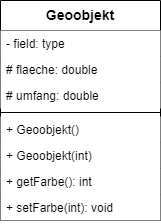

The diagram above was exported from draw.io. Its source (the exported page's mxGraphModel, read from the mxfile embedded in the PNG):
<mxGraphModel dx="1434" dy="836" grid="1" gridSize="10" guides="1" tooltips="1" connect="1" arrows="1" fold="1" page="1" pageScale="1" pageWidth="1169" pageHeight="827" math="0" shadow="0">
  <root>
    <mxCell id="0" />
    <mxCell id="1" parent="0" />
    <mxCell id="2" value="&lt;font style=&quot;font-size: 14px;&quot;&gt;Geoobjekt&lt;/font&gt;" style="swimlane;fontStyle=1;align=center;verticalAlign=top;childLayout=stackLayout;horizontal=1;startSize=30;horizontalStack=0;resizeParent=1;resizeParentMax=0;resizeLast=0;collapsible=1;marginBottom=0;whiteSpace=wrap;html=1;fillColor=default;" vertex="1" parent="1">
      <mxGeometry x="420" y="260" width="160" height="220" as="geometry" />
    </mxCell>
    <mxCell id="3" value="- field: type" style="text;strokeColor=none;fillColor=default;align=left;verticalAlign=top;spacingLeft=4;spacingRight=4;overflow=hidden;rotatable=0;points=[[0,0.5],[1,0.5]];portConstraint=eastwest;whiteSpace=wrap;html=1;" vertex="1" parent="2">
      <mxGeometry y="30" width="160" height="26" as="geometry" />
    </mxCell>
    <mxCell id="4" value="# flaeche: double" style="text;strokeColor=none;fillColor=default;align=left;verticalAlign=top;spacingLeft=4;spacingRight=4;overflow=hidden;rotatable=0;points=[[0,0.5],[1,0.5]];portConstraint=eastwest;whiteSpace=wrap;html=1;" vertex="1" parent="2">
      <mxGeometry y="56" width="160" height="26" as="geometry" />
    </mxCell>
    <mxCell id="5" value="# umfang: double" style="text;strokeColor=none;fillColor=default;align=left;verticalAlign=top;spacingLeft=4;spacingRight=4;overflow=hidden;rotatable=0;points=[[0,0.5],[1,0.5]];portConstraint=eastwest;whiteSpace=wrap;html=1;" vertex="1" parent="2">
      <mxGeometry y="82" width="160" height="26" as="geometry" />
    </mxCell>
    <mxCell id="6" value="" style="line;strokeWidth=1;fillColor=default;align=left;verticalAlign=middle;spacingTop=-1;spacingLeft=3;spacingRight=3;rotatable=0;labelPosition=right;points=[];portConstraint=eastwest;strokeColor=inherit;" vertex="1" parent="2">
      <mxGeometry y="108" width="160" height="8" as="geometry" />
    </mxCell>
    <mxCell id="7" value="+ Geoobjekt()" style="text;strokeColor=none;fillColor=default;align=left;verticalAlign=top;spacingLeft=4;spacingRight=4;overflow=hidden;rotatable=0;points=[[0,0.5],[1,0.5]];portConstraint=eastwest;whiteSpace=wrap;html=1;" vertex="1" parent="2">
      <mxGeometry y="116" width="160" height="26" as="geometry" />
    </mxCell>
    <mxCell id="8" value="+ Geoobjekt(int)" style="text;strokeColor=none;fillColor=default;align=left;verticalAlign=top;spacingLeft=4;spacingRight=4;overflow=hidden;rotatable=0;points=[[0,0.5],[1,0.5]];portConstraint=eastwest;whiteSpace=wrap;html=1;" vertex="1" parent="2">
      <mxGeometry y="142" width="160" height="26" as="geometry" />
    </mxCell>
    <mxCell id="9" value="+ getFarbe(): int" style="text;strokeColor=none;fillColor=default;align=left;verticalAlign=top;spacingLeft=4;spacingRight=4;overflow=hidden;rotatable=0;points=[[0,0.5],[1,0.5]];portConstraint=eastwest;whiteSpace=wrap;html=1;" vertex="1" parent="2">
      <mxGeometry y="168" width="160" height="26" as="geometry" />
    </mxCell>
    <mxCell id="10" value="+ setFarbe(int): void" style="text;strokeColor=none;fillColor=default;align=left;verticalAlign=top;spacingLeft=4;spacingRight=4;overflow=hidden;rotatable=0;points=[[0,0.5],[1,0.5]];portConstraint=eastwest;whiteSpace=wrap;html=1;" vertex="1" parent="2">
      <mxGeometry y="194" width="160" height="26" as="geometry" />
    </mxCell>
  </root>
</mxGraphModel>